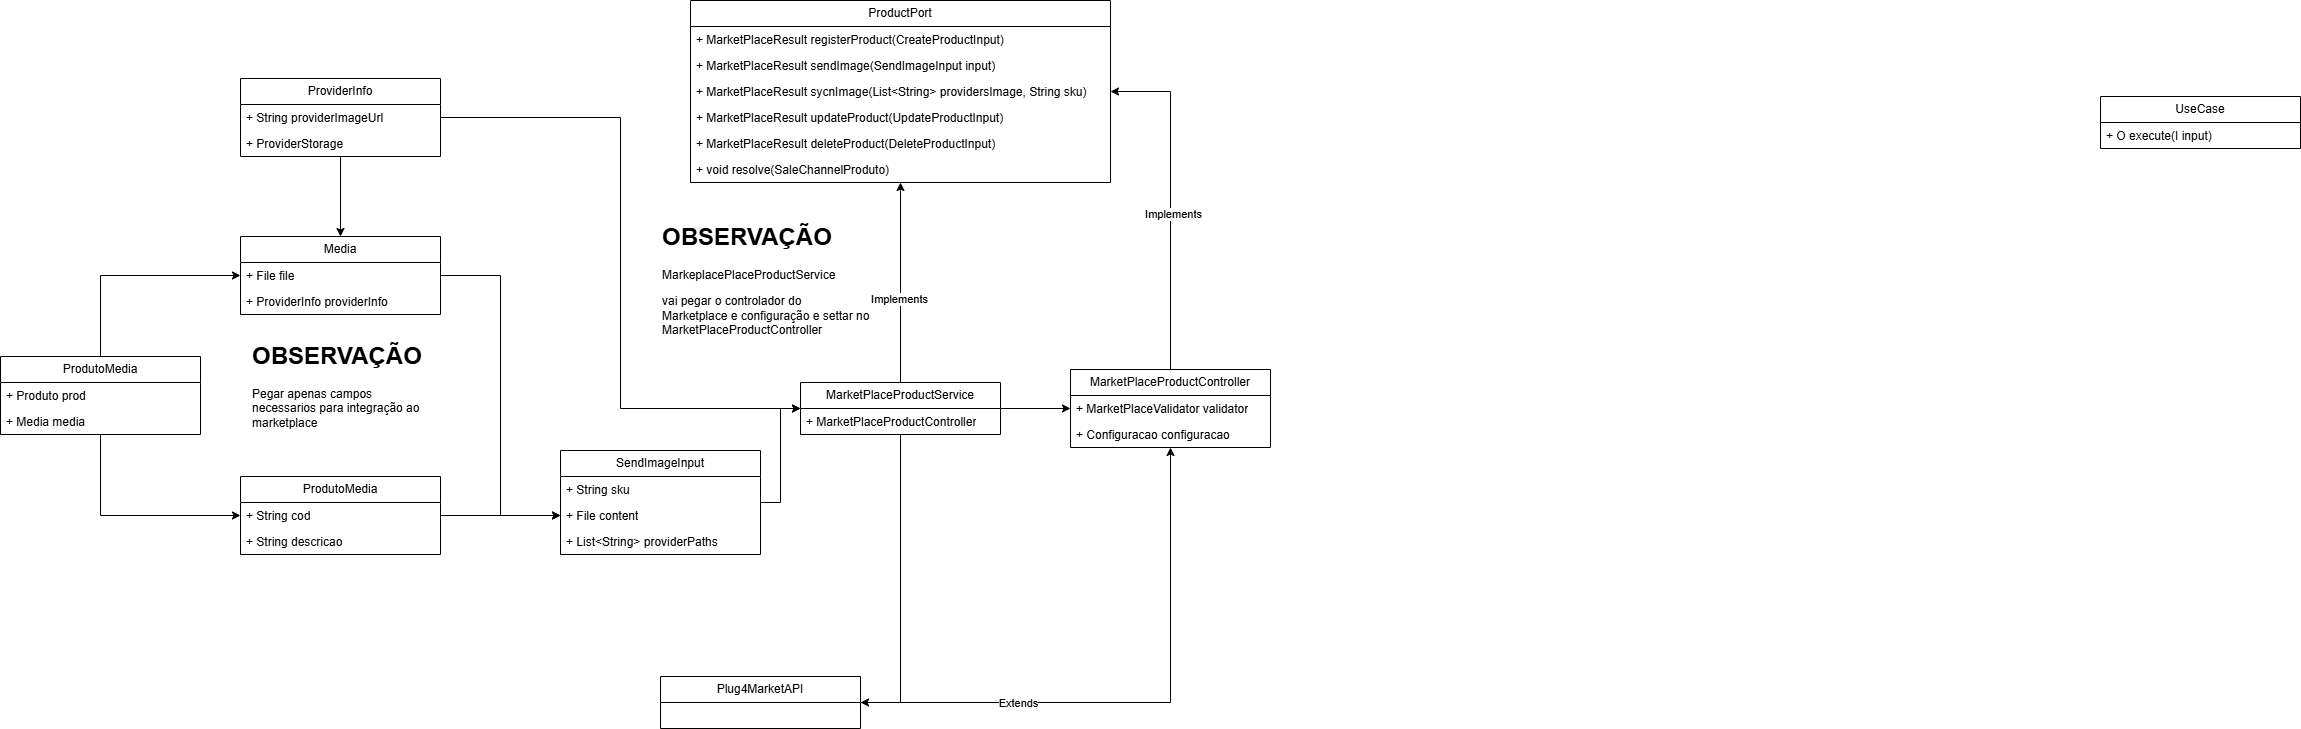

The diagram above was exported from draw.io. Its source (the exported page's mxGraphModel, read from the mxfile embedded in the PNG):
<mxGraphModel dx="1594" dy="1878" grid="1" gridSize="10" guides="1" tooltips="1" connect="1" arrows="1" fold="1" page="1" pageScale="1" pageWidth="827" pageHeight="1169" math="0" shadow="0">
  <root>
    <mxCell id="WIyWlLk6GJQsqaUBKTNV-0" />
    <mxCell id="WIyWlLk6GJQsqaUBKTNV-1" parent="WIyWlLk6GJQsqaUBKTNV-0" />
    <mxCell id="1lHYVTvji7b0VrMddPGj-9" edge="1" parent="WIyWlLk6GJQsqaUBKTNV-1" source="1lHYVTvji7b0VrMddPGj-0" style="edgeStyle=orthogonalEdgeStyle;rounded=0;orthogonalLoop=1;jettySize=auto;html=1;entryX=0;entryY=0.5;entryDx=0;entryDy=0;" target="1lHYVTvji7b0VrMddPGj-5">
      <mxGeometry relative="1" as="geometry" />
    </mxCell>
    <mxCell id="1lHYVTvji7b0VrMddPGj-14" edge="1" parent="WIyWlLk6GJQsqaUBKTNV-1" source="1lHYVTvji7b0VrMddPGj-0" style="edgeStyle=orthogonalEdgeStyle;rounded=0;orthogonalLoop=1;jettySize=auto;html=1;entryX=0;entryY=0.5;entryDx=0;entryDy=0;" target="1lHYVTvji7b0VrMddPGj-11">
      <mxGeometry relative="1" as="geometry" />
    </mxCell>
    <mxCell id="1lHYVTvji7b0VrMddPGj-0" parent="WIyWlLk6GJQsqaUBKTNV-1" style="swimlane;fontStyle=0;childLayout=stackLayout;horizontal=1;startSize=26;fillColor=default;horizontalStack=0;resizeParent=1;resizeParentMax=0;resizeLast=0;collapsible=1;marginBottom=0;whiteSpace=wrap;html=1;swimlaneFillColor=default;strokeColor=light-dark(#000000,#00FF0D);" value="ProdutoMedia" vertex="1">
      <mxGeometry height="78" width="200" x="120" y="240" as="geometry">
        <mxRectangle height="30" width="100" x="160" y="290" as="alternateBounds" />
      </mxGeometry>
    </mxCell>
    <mxCell id="1lHYVTvji7b0VrMddPGj-1" parent="1lHYVTvji7b0VrMddPGj-0" style="text;strokeColor=none;fillColor=none;align=left;verticalAlign=top;spacingLeft=4;spacingRight=4;overflow=hidden;rotatable=0;points=[[0,0.5],[1,0.5]];portConstraint=eastwest;whiteSpace=wrap;html=1;" value="+ Produto prod&lt;div&gt;&lt;br&gt;&lt;/div&gt;" vertex="1">
      <mxGeometry height="26" width="200" y="26" as="geometry" />
    </mxCell>
    <mxCell id="1lHYVTvji7b0VrMddPGj-2" parent="1lHYVTvji7b0VrMddPGj-0" style="text;strokeColor=none;fillColor=none;align=left;verticalAlign=top;spacingLeft=4;spacingRight=4;overflow=hidden;rotatable=0;points=[[0,0.5],[1,0.5]];portConstraint=eastwest;whiteSpace=wrap;html=1;" value="+ Media media" vertex="1">
      <mxGeometry height="26" width="200" y="52" as="geometry" />
    </mxCell>
    <mxCell id="1lHYVTvji7b0VrMddPGj-4" parent="WIyWlLk6GJQsqaUBKTNV-1" style="swimlane;fontStyle=0;childLayout=stackLayout;horizontal=1;startSize=26;fillColor=default;horizontalStack=0;resizeParent=1;resizeParentMax=0;resizeLast=0;collapsible=1;marginBottom=0;whiteSpace=wrap;html=1;swimlaneFillColor=default;strokeColor=light-dark(#000000,#00FF0D);" value="ProdutoMedia" vertex="1">
      <mxGeometry height="78" width="200" x="360" y="360" as="geometry">
        <mxRectangle height="30" width="100" x="160" y="290" as="alternateBounds" />
      </mxGeometry>
    </mxCell>
    <mxCell id="1lHYVTvji7b0VrMddPGj-5" parent="1lHYVTvji7b0VrMddPGj-4" style="text;strokeColor=none;fillColor=none;align=left;verticalAlign=top;spacingLeft=4;spacingRight=4;overflow=hidden;rotatable=0;points=[[0,0.5],[1,0.5]];portConstraint=eastwest;whiteSpace=wrap;html=1;" value="+ String cod" vertex="1">
      <mxGeometry height="26" width="200" y="26" as="geometry" />
    </mxCell>
    <mxCell id="1lHYVTvji7b0VrMddPGj-6" parent="1lHYVTvji7b0VrMddPGj-4" style="text;strokeColor=none;fillColor=none;align=left;verticalAlign=top;spacingLeft=4;spacingRight=4;overflow=hidden;rotatable=0;points=[[0,0.5],[1,0.5]];portConstraint=eastwest;whiteSpace=wrap;html=1;" value="+ String descricao" vertex="1">
      <mxGeometry height="26" width="200" y="52" as="geometry" />
    </mxCell>
    <mxCell id="1lHYVTvji7b0VrMddPGj-10" parent="WIyWlLk6GJQsqaUBKTNV-1" style="swimlane;fontStyle=0;childLayout=stackLayout;horizontal=1;startSize=26;fillColor=default;horizontalStack=0;resizeParent=1;resizeParentMax=0;resizeLast=0;collapsible=1;marginBottom=0;whiteSpace=wrap;html=1;swimlaneFillColor=default;strokeColor=light-dark(#000000,#00FF0D);" value="Media" vertex="1">
      <mxGeometry height="78" width="200" x="360" y="120" as="geometry">
        <mxRectangle height="30" width="100" x="160" y="290" as="alternateBounds" />
      </mxGeometry>
    </mxCell>
    <mxCell id="1lHYVTvji7b0VrMddPGj-11" parent="1lHYVTvji7b0VrMddPGj-10" style="text;strokeColor=none;fillColor=none;align=left;verticalAlign=top;spacingLeft=4;spacingRight=4;overflow=hidden;rotatable=0;points=[[0,0.5],[1,0.5]];portConstraint=eastwest;whiteSpace=wrap;html=1;" value="+ File file" vertex="1">
      <mxGeometry height="26" width="200" y="26" as="geometry" />
    </mxCell>
    <mxCell id="1lHYVTvji7b0VrMddPGj-12" parent="1lHYVTvji7b0VrMddPGj-10" style="text;strokeColor=none;fillColor=none;align=left;verticalAlign=top;spacingLeft=4;spacingRight=4;overflow=hidden;rotatable=0;points=[[0,0.5],[1,0.5]];portConstraint=eastwest;whiteSpace=wrap;html=1;" value="+ ProviderInfo providerInfo" vertex="1">
      <mxGeometry height="26" width="200" y="52" as="geometry" />
    </mxCell>
    <mxCell id="1lHYVTvji7b0VrMddPGj-15" parent="WIyWlLk6GJQsqaUBKTNV-1" style="text;html=1;whiteSpace=wrap;overflow=hidden;rounded=0;" value="&lt;h1 style=&quot;margin-top: 0px;&quot;&gt;&lt;font style=&quot;color: light-dark(rgb(0, 0, 0), rgb(255, 0, 0));&quot;&gt;OBSERVAÇÃO&lt;/font&gt;&lt;/h1&gt;&lt;p&gt;Pegar apenas campos necessarios para integração ao marketplace&lt;/p&gt;&lt;p&gt;&lt;br&gt;&lt;/p&gt;" vertex="1">
      <mxGeometry height="120" width="180" x="370" y="219" as="geometry" />
    </mxCell>
    <mxCell id="1lHYVTvji7b0VrMddPGj-20" edge="1" parent="WIyWlLk6GJQsqaUBKTNV-1" source="1lHYVTvji7b0VrMddPGj-16" style="edgeStyle=orthogonalEdgeStyle;rounded=0;orthogonalLoop=1;jettySize=auto;html=1;entryX=0.5;entryY=0;entryDx=0;entryDy=0;" target="1lHYVTvji7b0VrMddPGj-10">
      <mxGeometry relative="1" as="geometry" />
    </mxCell>
    <mxCell id="1lHYVTvji7b0VrMddPGj-16" parent="WIyWlLk6GJQsqaUBKTNV-1" style="swimlane;fontStyle=0;childLayout=stackLayout;horizontal=1;startSize=26;fillColor=default;horizontalStack=0;resizeParent=1;resizeParentMax=0;resizeLast=0;collapsible=1;marginBottom=0;whiteSpace=wrap;html=1;swimlaneFillColor=default;strokeColor=light-dark(#000000,#00FF0D);" value="ProviderInfo" vertex="1">
      <mxGeometry height="78" width="200" x="360" y="-38" as="geometry">
        <mxRectangle height="30" width="100" x="160" y="290" as="alternateBounds" />
      </mxGeometry>
    </mxCell>
    <mxCell id="1lHYVTvji7b0VrMddPGj-17" parent="1lHYVTvji7b0VrMddPGj-16" style="text;strokeColor=none;fillColor=none;align=left;verticalAlign=top;spacingLeft=4;spacingRight=4;overflow=hidden;rotatable=0;points=[[0,0.5],[1,0.5]];portConstraint=eastwest;whiteSpace=wrap;html=1;" value="+ String providerImageUrl" vertex="1">
      <mxGeometry height="26" width="200" y="26" as="geometry" />
    </mxCell>
    <mxCell id="1lHYVTvji7b0VrMddPGj-18" parent="1lHYVTvji7b0VrMddPGj-16" style="text;strokeColor=none;fillColor=none;align=left;verticalAlign=top;spacingLeft=4;spacingRight=4;overflow=hidden;rotatable=0;points=[[0,0.5],[1,0.5]];portConstraint=eastwest;whiteSpace=wrap;html=1;" value="+ ProviderStorage" vertex="1">
      <mxGeometry height="26" width="200" y="52" as="geometry" />
    </mxCell>
    <mxCell id="1lHYVTvji7b0VrMddPGj-102" edge="1" parent="WIyWlLk6GJQsqaUBKTNV-1" source="1lHYVTvji7b0VrMddPGj-21" style="edgeStyle=orthogonalEdgeStyle;rounded=0;orthogonalLoop=1;jettySize=auto;html=1;entryX=0;entryY=0.5;entryDx=0;entryDy=0;" target="1lHYVTvji7b0VrMddPGj-74">
      <mxGeometry relative="1" as="geometry" />
    </mxCell>
    <mxCell id="1lHYVTvji7b0VrMddPGj-21" parent="WIyWlLk6GJQsqaUBKTNV-1" style="swimlane;fontStyle=0;childLayout=stackLayout;horizontal=1;startSize=26;fillColor=default;horizontalStack=0;resizeParent=1;resizeParentMax=0;resizeLast=0;collapsible=1;marginBottom=0;whiteSpace=wrap;html=1;swimlaneFillColor=default;strokeColor=light-dark(#000000,#9933FF);" value="SendImageInput" vertex="1">
      <mxGeometry height="104" width="200" x="680" y="334" as="geometry">
        <mxRectangle height="30" width="100" x="160" y="290" as="alternateBounds" />
      </mxGeometry>
    </mxCell>
    <mxCell id="1lHYVTvji7b0VrMddPGj-22" parent="1lHYVTvji7b0VrMddPGj-21" style="text;strokeColor=none;fillColor=none;align=left;verticalAlign=top;spacingLeft=4;spacingRight=4;overflow=hidden;rotatable=0;points=[[0,0.5],[1,0.5]];portConstraint=eastwest;whiteSpace=wrap;html=1;" value="+ String sku" vertex="1">
      <mxGeometry height="26" width="200" y="26" as="geometry" />
    </mxCell>
    <mxCell id="1lHYVTvji7b0VrMddPGj-26" parent="1lHYVTvji7b0VrMddPGj-21" style="text;strokeColor=none;fillColor=none;align=left;verticalAlign=top;spacingLeft=4;spacingRight=4;overflow=hidden;rotatable=0;points=[[0,0.5],[1,0.5]];portConstraint=eastwest;whiteSpace=wrap;html=1;" value="+ File content" vertex="1">
      <mxGeometry height="26" width="200" y="52" as="geometry" />
    </mxCell>
    <mxCell id="1lHYVTvji7b0VrMddPGj-23" parent="1lHYVTvji7b0VrMddPGj-21" style="text;strokeColor=none;fillColor=none;align=left;verticalAlign=top;spacingLeft=4;spacingRight=4;overflow=hidden;rotatable=0;points=[[0,0.5],[1,0.5]];portConstraint=eastwest;whiteSpace=wrap;html=1;" value="+ List&amp;lt;String&amp;gt; providerPaths" vertex="1">
      <mxGeometry height="26" width="200" y="78" as="geometry" />
    </mxCell>
    <mxCell id="1lHYVTvji7b0VrMddPGj-27" parent="WIyWlLk6GJQsqaUBKTNV-1" style="swimlane;fontStyle=0;childLayout=stackLayout;horizontal=1;startSize=26;fillColor=default;horizontalStack=0;resizeParent=1;resizeParentMax=0;resizeLast=0;collapsible=1;marginBottom=0;whiteSpace=wrap;html=1;swimlaneFillColor=default;strokeColor=light-dark(#000000,#FFFF66);" value="MarketPlaceProductController" vertex="1">
      <mxGeometry height="78" width="200" x="1190" y="253" as="geometry">
        <mxRectangle height="30" width="100" x="160" y="290" as="alternateBounds" />
      </mxGeometry>
    </mxCell>
    <mxCell id="1lHYVTvji7b0VrMddPGj-28" parent="1lHYVTvji7b0VrMddPGj-27" style="text;strokeColor=none;fillColor=none;align=left;verticalAlign=top;spacingLeft=4;spacingRight=4;overflow=hidden;rotatable=0;points=[[0,0.5],[1,0.5]];portConstraint=eastwest;whiteSpace=wrap;html=1;" value="+ MarketPlaceValidator validator&lt;div&gt;&lt;br&gt;&lt;/div&gt;" vertex="1">
      <mxGeometry height="26" width="200" y="26" as="geometry" />
    </mxCell>
    <mxCell id="1lHYVTvji7b0VrMddPGj-73" parent="1lHYVTvji7b0VrMddPGj-27" style="text;strokeColor=none;fillColor=none;align=left;verticalAlign=top;spacingLeft=4;spacingRight=4;overflow=hidden;rotatable=0;points=[[0,0.5],[1,0.5]];portConstraint=eastwest;whiteSpace=wrap;html=1;" value="&lt;div&gt;+ Configuracao configuracao&lt;/div&gt;" vertex="1">
      <mxGeometry height="26" width="200" y="52" as="geometry" />
    </mxCell>
    <mxCell id="1lHYVTvji7b0VrMddPGj-69" edge="1" parent="WIyWlLk6GJQsqaUBKTNV-1" source="1lHYVTvji7b0VrMddPGj-43" style="edgeStyle=orthogonalEdgeStyle;rounded=0;orthogonalLoop=1;jettySize=auto;html=1;entryX=0.5;entryY=0;entryDx=0;entryDy=0;exitX=1;exitY=0.5;exitDx=0;exitDy=0;startArrow=classic;startFill=1;endArrow=none;endFill=0;" target="1lHYVTvji7b0VrMddPGj-27">
      <mxGeometry relative="1" as="geometry" />
    </mxCell>
    <mxCell id="1lHYVTvji7b0VrMddPGj-79" connectable="0" parent="1lHYVTvji7b0VrMddPGj-69" style="edgeLabel;html=1;align=center;verticalAlign=middle;resizable=0;points=[];" value="Implements" vertex="1">
      <mxGeometry relative="1" x="0.0812" y="2" as="geometry">
        <mxPoint y="-1" as="offset" />
      </mxGeometry>
    </mxCell>
    <mxCell id="1lHYVTvji7b0VrMddPGj-40" parent="WIyWlLk6GJQsqaUBKTNV-1" style="swimlane;fontStyle=0;childLayout=stackLayout;horizontal=1;startSize=26;fillColor=default;horizontalStack=0;resizeParent=1;resizeParentMax=0;resizeLast=0;collapsible=1;marginBottom=0;whiteSpace=wrap;html=1;swimlaneFillColor=default;strokeColor=light-dark(#000000,#33FFFF);" value="ProductPort" vertex="1">
      <mxGeometry height="182" width="420" x="810" y="-116" as="geometry">
        <mxRectangle height="30" width="100" x="160" y="290" as="alternateBounds" />
      </mxGeometry>
    </mxCell>
    <mxCell id="1lHYVTvji7b0VrMddPGj-41" parent="1lHYVTvji7b0VrMddPGj-40" style="text;strokeColor=none;fillColor=none;align=left;verticalAlign=top;spacingLeft=4;spacingRight=4;overflow=hidden;rotatable=0;points=[[0,0.5],[1,0.5]];portConstraint=eastwest;whiteSpace=wrap;html=1;" value="+ MarketPlaceResult registerProduct(CreateProductInput)" vertex="1">
      <mxGeometry height="26" width="420" y="26" as="geometry" />
    </mxCell>
    <mxCell id="1lHYVTvji7b0VrMddPGj-42" parent="1lHYVTvji7b0VrMddPGj-40" style="text;strokeColor=none;fillColor=none;align=left;verticalAlign=top;spacingLeft=4;spacingRight=4;overflow=hidden;rotatable=0;points=[[0,0.5],[1,0.5]];portConstraint=eastwest;whiteSpace=wrap;html=1;" value="+ MarketPlaceResult sendImage(SendImageInput input)" vertex="1">
      <mxGeometry height="26" width="420" y="52" as="geometry" />
    </mxCell>
    <mxCell id="1lHYVTvji7b0VrMddPGj-43" parent="1lHYVTvji7b0VrMddPGj-40" style="text;strokeColor=none;fillColor=none;align=left;verticalAlign=top;spacingLeft=4;spacingRight=4;overflow=hidden;rotatable=0;points=[[0,0.5],[1,0.5]];portConstraint=eastwest;whiteSpace=wrap;html=1;" value="+ MarketPlaceResult sycnImage(List&amp;lt;String&amp;gt; providersImage, String sku)" vertex="1">
      <mxGeometry height="26" width="420" y="78" as="geometry" />
    </mxCell>
    <mxCell id="1lHYVTvji7b0VrMddPGj-45" parent="1lHYVTvji7b0VrMddPGj-40" style="text;strokeColor=none;fillColor=none;align=left;verticalAlign=top;spacingLeft=4;spacingRight=4;overflow=hidden;rotatable=0;points=[[0,0.5],[1,0.5]];portConstraint=eastwest;whiteSpace=wrap;html=1;" value="+ MarketPlaceResult updateProduct(UpdateProductInput)" vertex="1">
      <mxGeometry height="26" width="420" y="104" as="geometry" />
    </mxCell>
    <mxCell id="1lHYVTvji7b0VrMddPGj-46" parent="1lHYVTvji7b0VrMddPGj-40" style="text;strokeColor=none;fillColor=none;align=left;verticalAlign=top;spacingLeft=4;spacingRight=4;overflow=hidden;rotatable=0;points=[[0,0.5],[1,0.5]];portConstraint=eastwest;whiteSpace=wrap;html=1;" value="+ MarketPlaceResult deleteProduct(DeleteProductInput)" vertex="1">
      <mxGeometry height="26" width="420" y="130" as="geometry" />
    </mxCell>
    <mxCell id="-vOzM2DtGxmbXtRakhtm-0" parent="1lHYVTvji7b0VrMddPGj-40" style="text;strokeColor=none;fillColor=none;align=left;verticalAlign=top;spacingLeft=4;spacingRight=4;overflow=hidden;rotatable=0;points=[[0,0.5],[1,0.5]];portConstraint=eastwest;whiteSpace=wrap;html=1;" value="+ void resolve(SaleChannelProduto)" vertex="1">
      <mxGeometry height="26" width="420" y="156" as="geometry" />
    </mxCell>
    <mxCell id="1lHYVTvji7b0VrMddPGj-51" parent="WIyWlLk6GJQsqaUBKTNV-1" style="swimlane;fontStyle=0;childLayout=stackLayout;horizontal=1;startSize=26;fillColor=light-dark(#FFFFFF,#000000);horizontalStack=0;resizeParent=1;resizeParentMax=0;resizeLast=0;collapsible=1;marginBottom=0;whiteSpace=wrap;html=1;fillStyle=solid;swimlaneFillColor=default;" value="UseCase" vertex="1">
      <mxGeometry height="52" width="200" x="2220" y="-20" as="geometry">
        <mxRectangle height="30" width="100" x="160" y="290" as="alternateBounds" />
      </mxGeometry>
    </mxCell>
    <mxCell id="1lHYVTvji7b0VrMddPGj-58" parent="1lHYVTvji7b0VrMddPGj-51" style="text;strokeColor=none;fillColor=none;align=left;verticalAlign=top;spacingLeft=4;spacingRight=4;overflow=hidden;rotatable=0;points=[[0,0.5],[1,0.5]];portConstraint=eastwest;whiteSpace=wrap;html=1;fontColor=light-dark(#000000,#FFFFFF);" value="+ O execute(I input)" vertex="1">
      <mxGeometry height="26" width="200" y="26" as="geometry" />
    </mxCell>
    <mxCell id="1lHYVTvji7b0VrMddPGj-82" edge="1" parent="WIyWlLk6GJQsqaUBKTNV-1" source="1lHYVTvji7b0VrMddPGj-74" style="edgeStyle=orthogonalEdgeStyle;rounded=0;orthogonalLoop=1;jettySize=auto;html=1;entryX=0;entryY=0.5;entryDx=0;entryDy=0;" target="1lHYVTvji7b0VrMddPGj-28">
      <mxGeometry relative="1" as="geometry" />
    </mxCell>
    <mxCell id="1lHYVTvji7b0VrMddPGj-103" edge="1" parent="WIyWlLk6GJQsqaUBKTNV-1" source="1lHYVTvji7b0VrMddPGj-74" style="edgeStyle=orthogonalEdgeStyle;rounded=0;orthogonalLoop=1;jettySize=auto;html=1;entryX=1;entryY=0.5;entryDx=0;entryDy=0;" target="1lHYVTvji7b0VrMddPGj-84">
      <mxGeometry relative="1" as="geometry" />
    </mxCell>
    <mxCell id="1lHYVTvji7b0VrMddPGj-74" parent="WIyWlLk6GJQsqaUBKTNV-1" style="swimlane;fontStyle=0;childLayout=stackLayout;horizontal=1;startSize=26;fillColor=default;horizontalStack=0;resizeParent=1;resizeParentMax=0;resizeLast=0;collapsible=1;marginBottom=0;whiteSpace=wrap;html=1;swimlaneFillColor=default;strokeColor=light-dark(#000000,#FFFF66);" value="MarketPlaceProductService" vertex="1">
      <mxGeometry height="52" width="200" x="920" y="266" as="geometry">
        <mxRectangle height="30" width="100" x="160" y="290" as="alternateBounds" />
      </mxGeometry>
    </mxCell>
    <mxCell id="1lHYVTvji7b0VrMddPGj-75" parent="1lHYVTvji7b0VrMddPGj-74" style="text;strokeColor=none;fillColor=none;align=left;verticalAlign=top;spacingLeft=4;spacingRight=4;overflow=hidden;rotatable=0;points=[[0,0.5],[1,0.5]];portConstraint=eastwest;whiteSpace=wrap;html=1;" value="&lt;div&gt;+ MarketPlaceProductController&lt;/div&gt;" vertex="1">
      <mxGeometry height="26" width="200" y="26" as="geometry" />
    </mxCell>
    <mxCell id="1lHYVTvji7b0VrMddPGj-78" edge="1" parent="WIyWlLk6GJQsqaUBKTNV-1" source="1lHYVTvji7b0VrMddPGj-40" style="edgeStyle=orthogonalEdgeStyle;rounded=0;orthogonalLoop=1;jettySize=auto;html=1;entryX=0.5;entryY=0;entryDx=0;entryDy=0;endArrow=none;endFill=0;startArrow=classic;startFill=1;" target="1lHYVTvji7b0VrMddPGj-74">
      <mxGeometry relative="1" as="geometry" />
    </mxCell>
    <mxCell id="1lHYVTvji7b0VrMddPGj-80" connectable="0" parent="1lHYVTvji7b0VrMddPGj-78" style="edgeLabel;html=1;align=center;verticalAlign=middle;resizable=0;points=[];" value="Implements" vertex="1">
      <mxGeometry relative="1" x="0.1613" y="-2" as="geometry">
        <mxPoint as="offset" />
      </mxGeometry>
    </mxCell>
    <mxCell id="1lHYVTvji7b0VrMddPGj-83" parent="WIyWlLk6GJQsqaUBKTNV-1" style="text;html=1;whiteSpace=wrap;overflow=hidden;rounded=0;" value="&lt;h1 style=&quot;margin-top: 0px;&quot;&gt;&lt;font style=&quot;color: light-dark(rgb(0, 0, 0), rgb(255, 0, 0));&quot;&gt;OBSERVAÇÃO&lt;/font&gt;&lt;/h1&gt;&lt;p&gt;MarkeplacePlaceProductService&lt;/p&gt;&lt;p&gt;vai pegar o controlador do Marketplace e configuração e settar no MarketPlaceProductController&lt;/p&gt;&lt;p&gt;&lt;br&gt;&lt;/p&gt;" vertex="1">
      <mxGeometry height="140" width="210" x="780" y="100" as="geometry" />
    </mxCell>
    <mxCell id="1lHYVTvji7b0VrMddPGj-84" parent="WIyWlLk6GJQsqaUBKTNV-1" style="swimlane;fontStyle=0;childLayout=stackLayout;horizontal=1;startSize=26;fillColor=default;horizontalStack=0;resizeParent=1;resizeParentMax=0;resizeLast=0;collapsible=1;marginBottom=0;whiteSpace=wrap;html=1;swimlaneFillColor=default;strokeColor=light-dark(#000000,#009900);" value="Plug4MarketAPI" vertex="1">
      <mxGeometry height="52" width="200" x="780" y="560" as="geometry">
        <mxRectangle height="30" width="100" x="160" y="290" as="alternateBounds" />
      </mxGeometry>
    </mxCell>
    <mxCell id="1lHYVTvji7b0VrMddPGj-91" edge="1" parent="WIyWlLk6GJQsqaUBKTNV-1" source="1lHYVTvji7b0VrMddPGj-84" style="edgeStyle=orthogonalEdgeStyle;rounded=0;orthogonalLoop=1;jettySize=auto;html=1;exitX=1;exitY=0.5;exitDx=0;exitDy=0;" target="1lHYVTvji7b0VrMddPGj-27">
      <mxGeometry relative="1" as="geometry">
        <mxPoint x="980" y="625" as="sourcePoint" />
      </mxGeometry>
    </mxCell>
    <mxCell id="1lHYVTvji7b0VrMddPGj-93" connectable="0" parent="1lHYVTvji7b0VrMddPGj-91" style="edgeLabel;html=1;align=center;verticalAlign=middle;resizable=0;points=[];" value="Extends" vertex="1">
      <mxGeometry relative="1" x="-0.4393" as="geometry">
        <mxPoint x="-1" as="offset" />
      </mxGeometry>
    </mxCell>
    <mxCell id="1lHYVTvji7b0VrMddPGj-95" edge="1" parent="WIyWlLk6GJQsqaUBKTNV-1" source="1lHYVTvji7b0VrMddPGj-17" style="edgeStyle=orthogonalEdgeStyle;rounded=0;orthogonalLoop=1;jettySize=auto;html=1;entryX=0;entryY=0.5;entryDx=0;entryDy=0;" target="1lHYVTvji7b0VrMddPGj-74">
      <mxGeometry relative="1" as="geometry" />
    </mxCell>
    <mxCell id="1lHYVTvji7b0VrMddPGj-97" edge="1" parent="WIyWlLk6GJQsqaUBKTNV-1" source="1lHYVTvji7b0VrMddPGj-11" style="edgeStyle=orthogonalEdgeStyle;rounded=0;orthogonalLoop=1;jettySize=auto;html=1;entryX=0;entryY=0.5;entryDx=0;entryDy=0;" target="1lHYVTvji7b0VrMddPGj-26">
      <mxGeometry relative="1" as="geometry" />
    </mxCell>
    <mxCell id="1lHYVTvji7b0VrMddPGj-98" edge="1" parent="WIyWlLk6GJQsqaUBKTNV-1" source="1lHYVTvji7b0VrMddPGj-5" style="edgeStyle=orthogonalEdgeStyle;rounded=0;orthogonalLoop=1;jettySize=auto;html=1;entryX=0;entryY=0.5;entryDx=0;entryDy=0;" target="1lHYVTvji7b0VrMddPGj-26">
      <mxGeometry relative="1" as="geometry" />
    </mxCell>
  </root>
</mxGraphModel>